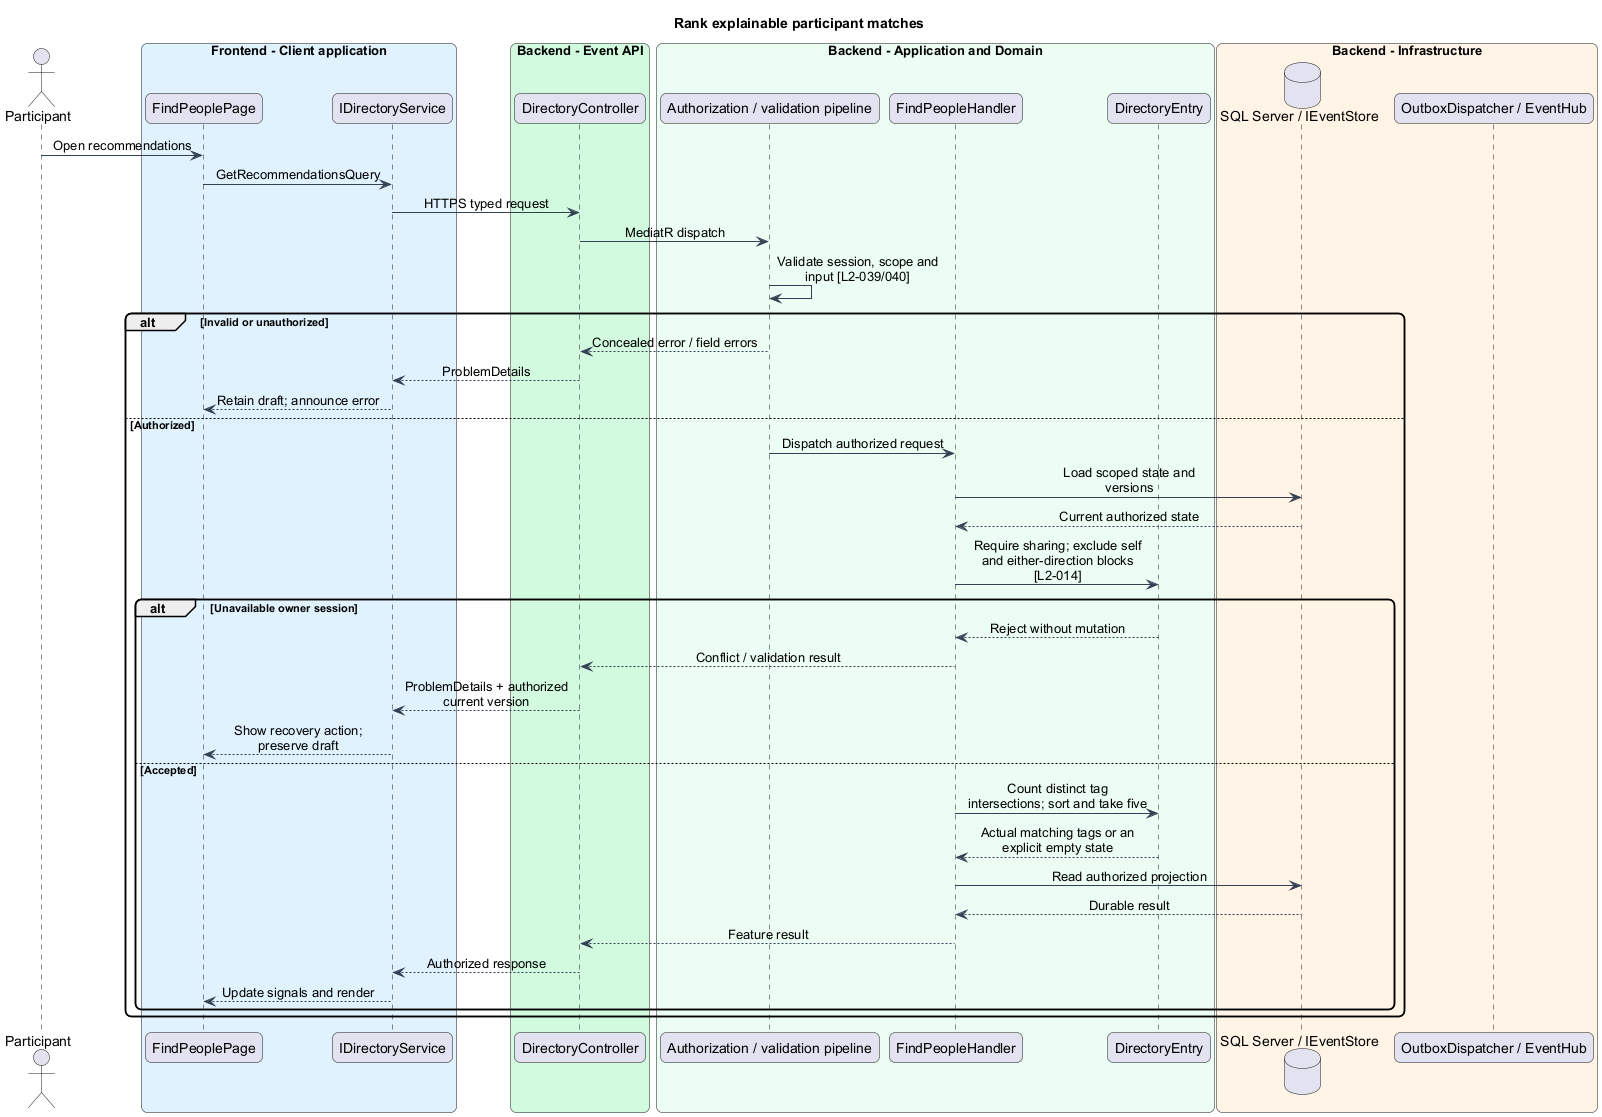

The diagram above was rendered by PlantUML. Its source (embedded in the PNG):
@startuml
skinparam backgroundColor #FFFFFF
skinparam shadowing false
skinparam roundcorner 12
skinparam defaultFontName Arial
skinparam ArrowColor #344054
skinparam classBackgroundColor #F9FAFB
skinparam classBorderColor #344054
skinparam sequenceMessageAlign center
skinparam maxMessageSize 180
title Rank explainable participant matches
actor "Participant" as actor
box "Frontend - Client application" #E0F2FE
participant "FindPeoplePage" as page
participant "IDirectoryService" as client
end box
box "Backend - Event API" #D1FADF
participant "DirectoryController" as controller
end box
box "Backend - Application and Domain" #ECFDF3
participant "Authorization / validation pipeline" as gate
participant "FindPeopleHandler" as handler
participant "DirectoryEntry" as entity
end box
box "Backend - Infrastructure" #FFF4E5
database "SQL Server / IEventStore" as db
participant "OutboxDispatcher / EventHub" as push
end box
actor -> page : Open recommendations
page -> client : GetRecommendationsQuery
client -> controller : HTTPS typed request
controller -> gate : MediatR dispatch
gate -> gate : Validate session, scope and input [L2-039/040]
alt Invalid or unauthorized
gate --> controller : Concealed error / field errors
controller --> client : ProblemDetails
client --> page : Retain draft; announce error
else Authorized
gate -> handler : Dispatch authorized request
handler -> db : Load scoped state and versions
db --> handler : Current authorized state
handler -> entity : Require sharing; exclude self and either-direction blocks [L2-014]
alt Unavailable owner session
entity --> handler : Reject without mutation
handler --> controller : Conflict / validation result
controller --> client : ProblemDetails + authorized current version
client --> page : Show recovery action; preserve draft
else Accepted
handler -> entity : Count distinct tag intersections; sort and take five
entity --> handler : Actual matching tags or an explicit empty state
handler -> db : Read authorized projection
db --> handler : Durable result
handler --> controller : Feature result
controller --> client : Authorized response
client --> page : Update signals and render
end
end
@enduml